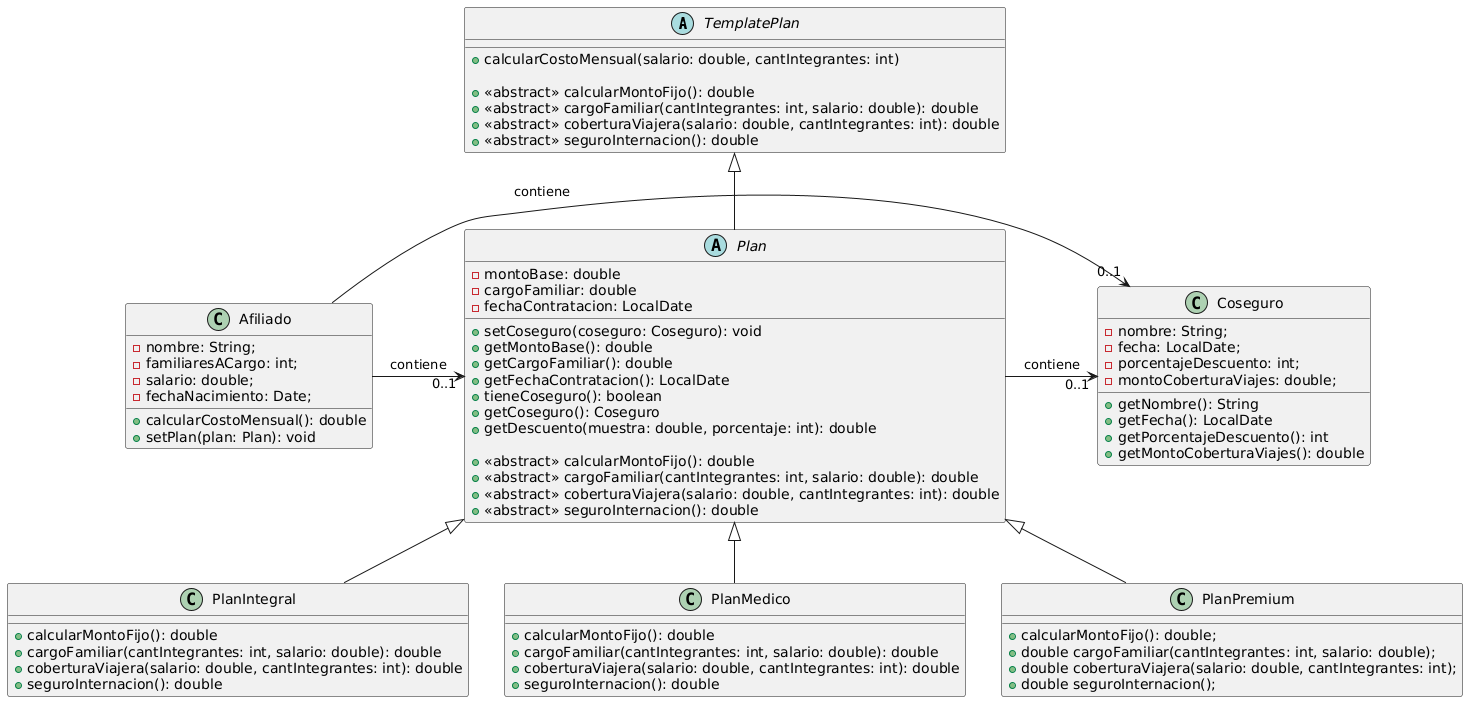

The diagram above was rendered by PlantUML. Its source (embedded in the PNG):
@startuml
abstract class TemplatePlan {
 +calcularCostoMensual(salario: double, cantIntegrantes: int)

 +<<abstract>> calcularMontoFijo(): double 
 +<<abstract>> cargoFamiliar(cantIntegrantes: int, salario: double): double 
 +<<abstract>> coberturaViajera(salario: double, cantIntegrantes: int): double 
 +<<abstract>> seguroInternacion(): double 
}

abstract class Plan extends TemplatePlan {
 -montoBase: double
 -cargoFamiliar: double
 -fechaContratacion: LocalDate
  
 +setCoseguro(coseguro: Coseguro): void
 +getMontoBase(): double
 +getCargoFamiliar(): double
 +getFechaContratacion(): LocalDate
 +tieneCoseguro(): boolean
 +getCoseguro(): Coseguro
 +getDescuento(muestra: double, porcentaje: int): double

 +<<abstract>> calcularMontoFijo(): double 
 +<<abstract>> cargoFamiliar(cantIntegrantes: int, salario: double): double 
 +<<abstract>> coberturaViajera(salario: double, cantIntegrantes: int): double 
 +<<abstract>> seguroInternacion(): double 

}


class Afiliado {
 -nombre: String;
 -familiaresACargo: int;
 -salario: double;
 -fechaNacimiento: Date;

 +calcularCostoMensual(): double
 +setPlan(plan: Plan): void
 

}

class Coseguro {
 -nombre: String;
 -fecha: LocalDate;
 -porcentajeDescuento: int;
 -montoCoberturaViajes: double;

 +getNombre(): String
 +getFecha(): LocalDate
 +getPorcentajeDescuento(): int
 +getMontoCoberturaViajes(): double

}



class PlanIntegral extends Plan {
 +calcularMontoFijo(): double 
 +cargoFamiliar(cantIntegrantes: int, salario: double): double 
 +coberturaViajera(salario: double, cantIntegrantes: int): double 
 +seguroInternacion(): double 
}


class PlanMedico extends Plan {
 +calcularMontoFijo(): double 
 +cargoFamiliar(cantIntegrantes: int, salario: double): double 
 +coberturaViajera(salario: double, cantIntegrantes: int): double 
 +seguroInternacion(): double 
}


class PlanPremium extends Plan {
 +calcularMontoFijo(): double;
 +double cargoFamiliar(cantIntegrantes: int, salario: double);
 +double coberturaViajera(salario: double, cantIntegrantes: int);
 +double seguroInternacion();
}

Afiliado -> "0..1" Plan : contiene
Afiliado -> "0..1" Coseguro : contiene
Plan -> "0..1" Coseguro : contiene
@enduml